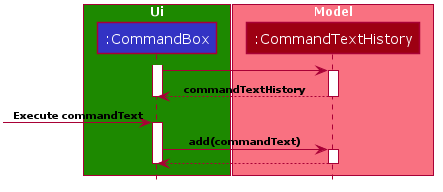

The diagram above was rendered by PlantUML. Its source (embedded in the PNG):
@startuml










skinparam BackgroundColor #FFFFFFF

skinparam Shadowing false

skinparam Class {
    FontColor #FFFFFF
    BorderThickness 1
    BorderColor #FFFFFF
    StereotypeFontColor #FFFFFF
    FontName Verdana
    AttributeFontColor #FFFFFF
}

skinparam Actor {
    BorderColor #000000
    Color #000000
    FontName Verdana
}

skinparam Sequence {
    MessageAlign center
    BoxFontSize 12
    BoxPadding 0
    BoxFontColor #FFFFFF
    FontName Verdana
}

skinparam Participant {
    FontColor #FFFFFFF
    Padding 20
}

skinparam GenericDisplay zz

skinparam ArrowFontSize 10
skinparam ArrowFontStyle bold

skinparam NoteBackgroundColor ghostwhite
skinparam NoteBorderColor #3333C4
skinparam DefaultFontName Verdana

skinparam MinClassWidth 50
skinparam ParticipantPadding 10
skinparam Shadowing false
skinparam DefaultTextAlignment center
skinparam packageStyle Rectangle
skinparam classAttributeIconSize 0
skinparam genericDisplay old

hide footbox
hide members
hide circle

box "Ui" #1D8900
participant ":CommandBox" as CommandBox #3333C4
end box

box "Model" #F97181
participant ":CommandTextHistory" as CommandTextHistory #9D0012
end box

activate CommandBox
CommandBox->CommandTextHistory
activate CommandTextHistory
CommandTextHistory-->CommandBox:commandTextHistory
deactivate CommandTextHistory
deactivate CommandBox

[->CommandBox : Execute commandText
activate CommandBox
CommandBox->CommandTextHistory:add(commandText)
activate CommandTextHistory
CommandTextHistory-->CommandBox
deactivate CommandTextHistory
deactivate CommandBox

@enduml